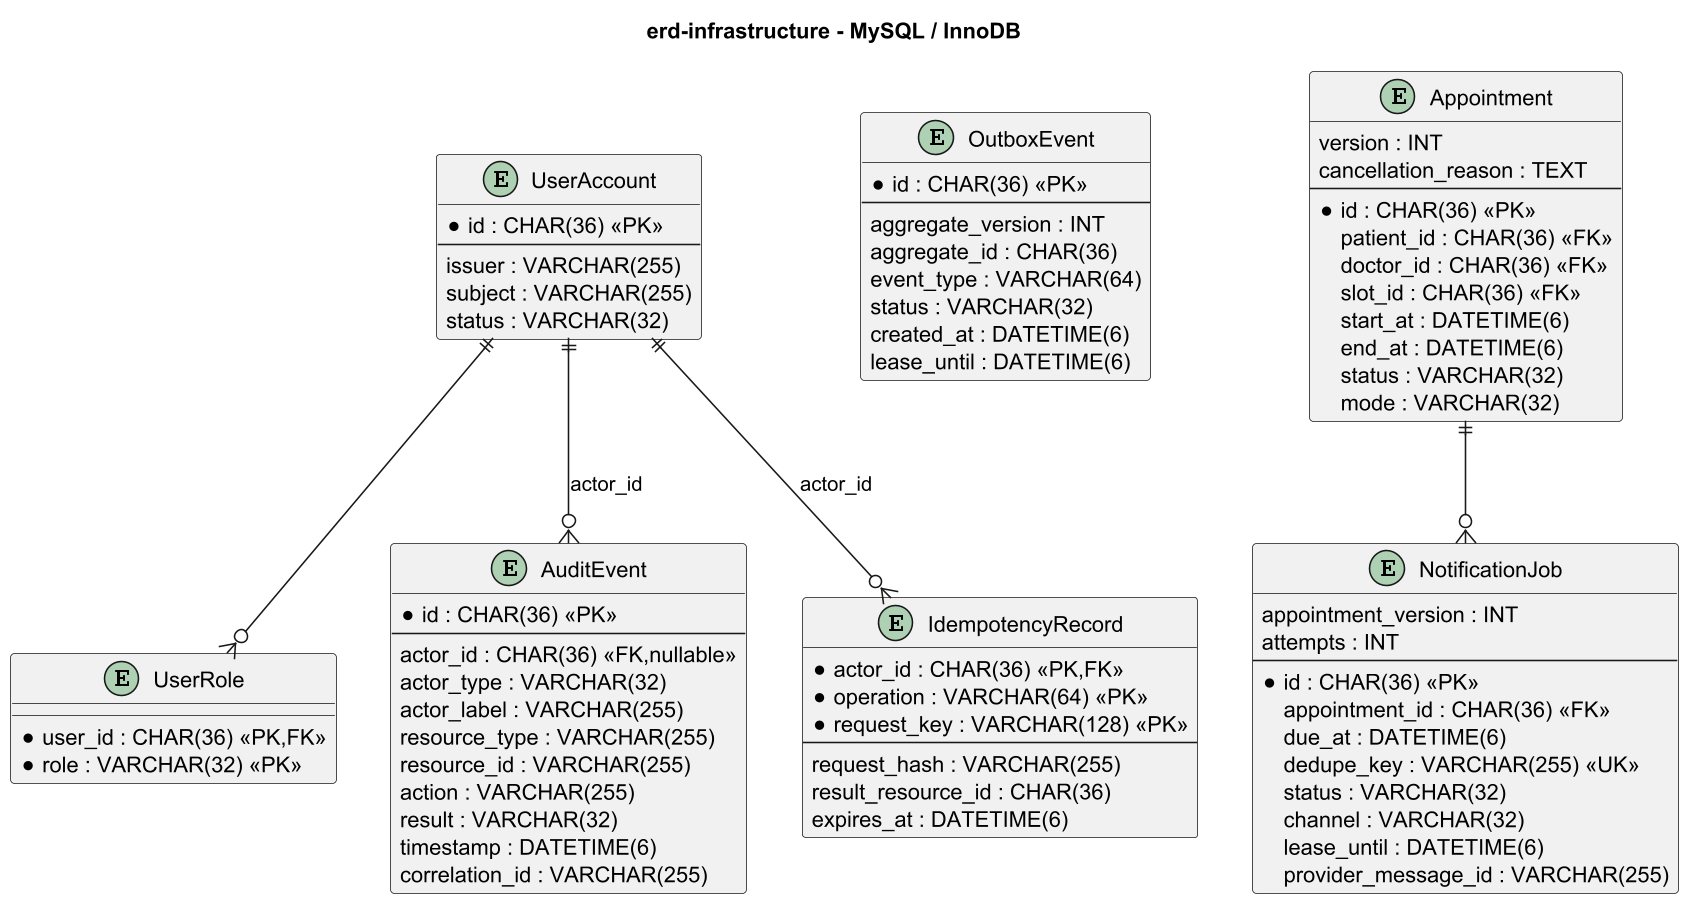

The diagram above was rendered by PlantUML. Its source (embedded in the PNG):
@startuml erd-infrastructure
skinparam entity {
  BackgroundColor White
  BorderColor #555
  ArrowColor #333
  FontName Arial
  FontSize 10
}
skinparam shadowing false
skinparam dpi 150
title erd-infrastructure - MySQL / InnoDB

entity "UserAccount" as UA {
  * id : CHAR(36) <<PK>>
  --
  issuer : VARCHAR(255)
  subject : VARCHAR(255)
  status : VARCHAR(32)
}

entity "UserRole" as UR {
  * user_id : CHAR(36) <<PK,FK>>
  * role : VARCHAR(32) <<PK>>
}

entity "AuditEvent" as AE {
  * id : CHAR(36) <<PK>>
  --
  actor_id : CHAR(36) <<FK,nullable>>
  actor_type : VARCHAR(32)
  actor_label : VARCHAR(255)
  resource_type : VARCHAR(255)
  resource_id : VARCHAR(255)
  action : VARCHAR(255)
  result : VARCHAR(32)
  timestamp : DATETIME(6)
  correlation_id : VARCHAR(255)
}

entity "IdempotencyRecord" as IR {
  * actor_id : CHAR(36) <<PK,FK>>
  * operation : VARCHAR(64) <<PK>>
  * request_key : VARCHAR(128) <<PK>>
  --
  request_hash : VARCHAR(255)
  result_resource_id : CHAR(36)
  expires_at : DATETIME(6)
}

entity "OutboxEvent" as OE {
  * id : CHAR(36) <<PK>>
  --
  aggregate_version : INT
  aggregate_id : CHAR(36)
  event_type : VARCHAR(64)
  status : VARCHAR(32)
  created_at : DATETIME(6)
  lease_until : DATETIME(6)
}

entity "Appointment" as AP {
  version : INT
  cancellation_reason : TEXT
  --
  * id : CHAR(36) <<PK>>
  patient_id : CHAR(36) <<FK>>
  doctor_id : CHAR(36) <<FK>>
  slot_id : CHAR(36) <<FK>>
  start_at : DATETIME(6)
  end_at : DATETIME(6)
  status : VARCHAR(32)
  mode : VARCHAR(32)
}

entity "NotificationJob" as NJ {
  appointment_version : INT
  attempts : INT
  --
  * id : CHAR(36) <<PK>>
  appointment_id : CHAR(36) <<FK>>
  due_at : DATETIME(6)
  dedupe_key : VARCHAR(255) <<UK>>
  status : VARCHAR(32)
  channel : VARCHAR(32)
  lease_until : DATETIME(6)
  provider_message_id : VARCHAR(255)
}

UA ||--o{ UR
UA ||--o{ AE : actor_id
UA ||--o{ IR : actor_id
AP ||--o{ NJ

@enduml